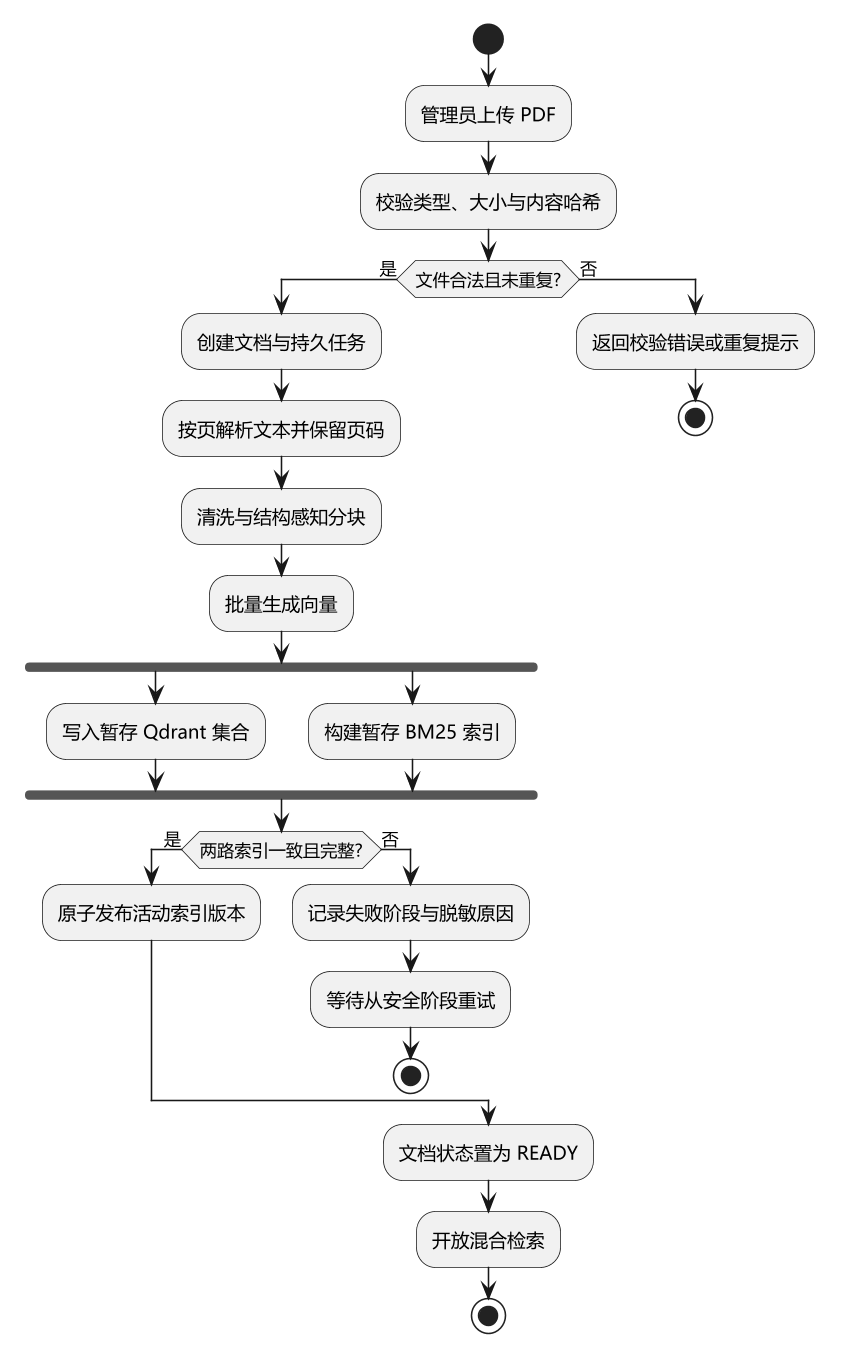

The diagram above was rendered by PlantUML. Its source (embedded in the PNG):
@startuml
skinparam shadowing false
skinparam defaultFontName "Microsoft YaHei"
skinparam dpi 150
start
:管理员上传 PDF;
:校验类型、大小与内容哈希;
if (文件合法且未重复?) then (是)
  :创建文档与持久任务;
  :按页解析文本并保留页码;
  :清洗与结构感知分块;
  :批量生成向量;
  fork
    :写入暂存 Qdrant 集合;
  fork again
    :构建暂存 BM25 索引;
  end fork
  if (两路索引一致且完整?) then (是)
    :原子发布活动索引版本;
  else (否)
    :记录失败阶段与脱敏原因;
    :等待从安全阶段重试;
    stop
  endif
else (否)
  :返回校验错误或重复提示;
  stop
endif
:文档状态置为 READY;
:开放混合检索;
stop
@enduml